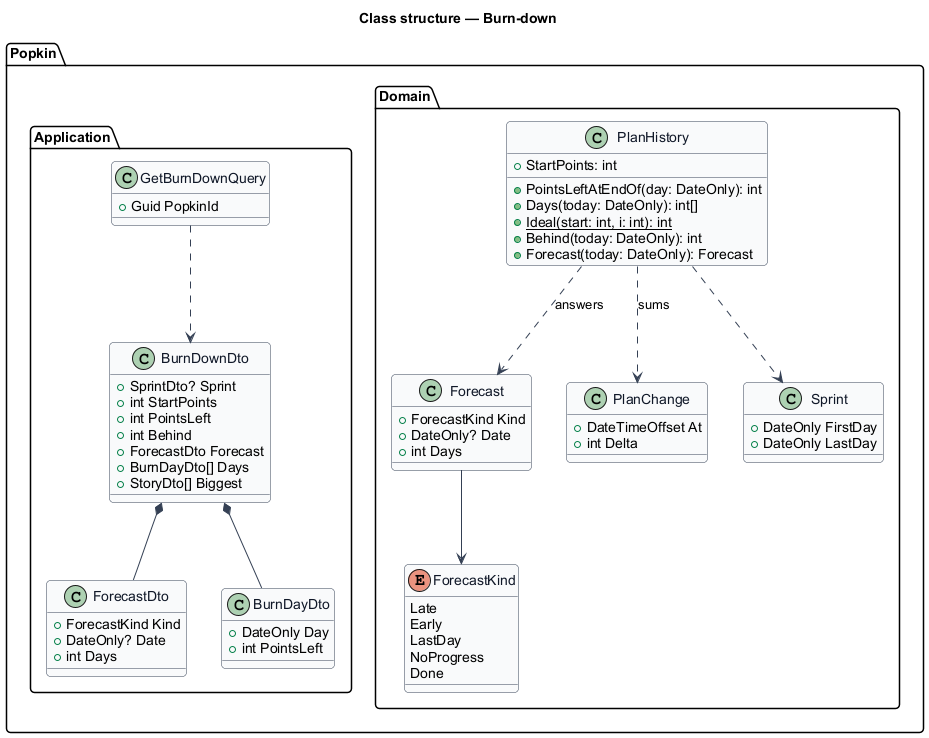

The diagram above was rendered by PlantUML. Its source (embedded in the PNG):
@startuml
skinparam backgroundColor #FFFFFF
skinparam shadowing false
skinparam roundcorner 8
skinparam defaultFontName Arial
skinparam ArrowColor #344054
skinparam class {
  BorderColor #344054
  FontColor #101828
  BackgroundColor #F9FAFB
}
title Class structure — Burn-down

package "Popkin.Domain" {
  enum ForecastKind {
    Late
    Early
    LastDay
    NoProgress
    Done
  }
  class Forecast {
    +ForecastKind Kind
    +DateOnly? Date
    +int Days
  }
  class PlanHistory {
    +PointsLeftAtEndOf(day: DateOnly): int
    +Days(today: DateOnly): int[]
    +StartPoints: int
    +{static} Ideal(start: int, i: int): int
    +Behind(today: DateOnly): int
    +Forecast(today: DateOnly): Forecast
  }
  class PlanChange {
    +DateTimeOffset At
    +int Delta
  }
  class Sprint {
    +DateOnly FirstDay
    +DateOnly LastDay
  }
}
package "Popkin.Application" {
  class GetBurnDownQuery {
    +Guid PopkinId
  }
  class BurnDownDto {
    +SprintDto? Sprint
    +int StartPoints
    +int PointsLeft
    +int Behind
    +ForecastDto Forecast
    +BurnDayDto[] Days
    +StoryDto[] Biggest
  }
  class ForecastDto {
    +ForecastKind Kind
    +DateOnly? Date
    +int Days
  }
  class BurnDayDto {
    +DateOnly Day
    +int PointsLeft
  }
}
PlanHistory ..> PlanChange : sums
PlanHistory ..> Sprint
PlanHistory ..> Forecast : answers
Forecast --> ForecastKind
GetBurnDownQuery ..> BurnDownDto
BurnDownDto *-- ForecastDto
BurnDownDto *-- BurnDayDto
@enduml